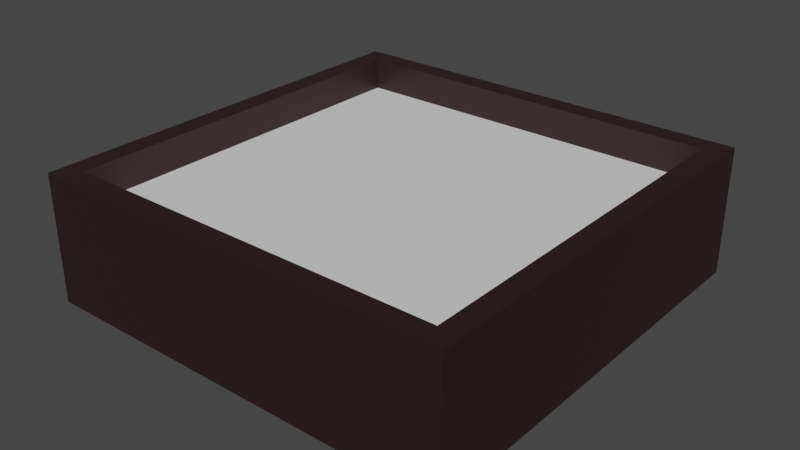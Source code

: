 # Source: garden.blend  (saved by Blender 2.93.21; exported with 4.5.12 LTS)
import bpy
from mathutils import Matrix  # noqa: F401  (used for matrix-valued properties, if any)

bpy.ops.wm.read_factory_settings(use_empty=True)
scene = bpy.context.scene
scene.name = 'Scene'

# ---- collections
col_collection = bpy.data.collections.new('Collection'); scene.collection.children.link(col_collection)

# ---- materials (node trees are filled in below, after node groups)
mat_material_002 = bpy.data.materials.new('Material.002')
mat_material_002.use_transparent_shadow = False
mat_material_003 = bpy.data.materials.new('Material.003')
mat_material_003.use_transparent_shadow = False

# ---- material node trees
mat_material_002.use_nodes = True; mat_material_002.node_tree.nodes.clear()
_N = mat_material_002.node_tree.nodes; _L = mat_material_002.node_tree.links
n0 = _N.new('ShaderNodeBsdfPrincipled'); n0.name = 'Principled BSDF'; n0.location = (10, 300)
n0.distribution = 'GGX'
n0.subsurface_method = 'BURLEY'
n0.inputs[0].default_value = (0.02365, 0.01071, 0.01106, 1.0)
n0.inputs[3].default_value = 1.45
n0.inputs[27].default_value = (0.0, 0.0, 0.0, 1.0)
n0.inputs[28].default_value = 1.0
n1 = _N.new('ShaderNodeOutputMaterial'); n1.name = 'Material Output'; n1.location = (300, 300)
_L.new(n0.outputs[0], n1.inputs[0])
n1.is_active_output = True
mat_material_003.use_nodes = True; mat_material_003.node_tree.nodes.clear()
_N = mat_material_003.node_tree.nodes; _L = mat_material_003.node_tree.links
n0 = _N.new('ShaderNodeBsdfPrincipled'); n0.name = 'Principled BSDF'; n0.location = (10, 300)
n0.distribution = 'GGX'
n0.subsurface_method = 'BURLEY'
n0.inputs[3].default_value = 1.45
n0.inputs[27].default_value = (0.0, 0.0, 0.0, 1.0)
n0.inputs[28].default_value = 1.0
n1 = _N.new('ShaderNodeOutputMaterial'); n1.name = 'Material Output'; n1.location = (300, 300)
_L.new(n0.outputs[0], n1.inputs[0])
n1.is_active_output = True

# ---- world
world_world = bpy.data.worlds.new('World'); scene.world = world_world
world_world.use_nodes = True; world_world.node_tree.nodes.clear()
_N = world_world.node_tree.nodes; _L = world_world.node_tree.links
n0 = _N.new('ShaderNodeOutputWorld'); n0.name = 'World Output'; n0.location = (300, 300)
n1 = _N.new('ShaderNodeBackground'); n1.name = 'Background'; n1.location = (10, 300)
n1.inputs[0].default_value = (0.05088, 0.05088, 0.05088, 1.0)
_L.new(n1.outputs[0], n0.inputs[0])
n0.is_active_output = True
world_world.color = (0.05088, 0.05088, 0.05088)
world_world.use_sun_shadow = False
world_world.sun_shadow_jitter_overblur = 0.0

# ---- meshes
me_cube_001 = bpy.data.meshes.new('Cube.001')
me_cube_001.from_pydata([(-1.0, -1.0, -1.0), (-1.0, -1.0, 1.0), (-1.0, 1.0, -1.0), (-1.0, 1.0, 1.0), (1.0, -1.0, -1.0), (1.0, -1.0, 1.0), (1.0, 1.0, -1.0), (1.0, 1.0, 1.0), (-0.9, -0.9, 0.5), (-0.9, -0.9, 1.0), (-0.9, 0.9, 0.5), (-0.9, 0.9, 1.0), (0.9, -0.9, 0.5), (0.9, -0.9, 1.0), (0.9, 0.9, 0.5), (0.9, 0.9, 1.0)], [], [(0, 1, 3, 2), (2, 3, 7, 6), (6, 7, 5, 4), (4, 5, 1, 0), (2, 6, 4, 0), (7, 3, 11, 15), (15, 13, 5, 7), (9, 8, 10, 11), (11, 10, 14, 15), (13, 15, 14, 12), (9, 13, 12, 8), (3, 1, 9, 11), (13, 9, 1, 5)])
_uv = me_cube_001.uv_layers.new(name='UVMap')
_uv.uv.foreach_set('vector', [0.375, 0.0, 0.625, 0.0, 0.625, 0.25, 0.375, 0.25, 0.375, 0.25, 0.625, 0.25, 0.625, 0.5, 0.375, 0.5, 0.375, 0.5, 0.625, 0.5, 0.625, 0.75, 0.375, 0.75, 0.375, 0.75, 0.625, 0.75, 0.625, 1.0, 0.375, 1.0, 0.125, 0.5, 0.375, 0.5, 0.375, 0.75, 0.125, 0.75, 0.625, 0.5, 0.625, 0.25, 0.625, 0.25, 0.6375, 0.5125, 0.6375, 0.5125, 0.6375, 0.7375, 0.625, 0.75, 0.625, 0.5, 0.625, 0.0, 0.375, 0.0, 0.375, 0.25, 0.625, 0.25, 0.625, 0.25, 0.375, 0.25, 0.375, 0.5, 0.625, 0.5, 0.625, 0.75, 0.625, 0.5, 0.375, 0.5, 0.375, 0.75, 0.625, 1.0, 0.625, 0.75, 0.375, 0.75, 0.375, 1.0, 0.625, 0.25, 0.625, 0.0, 0.625, 0.0, 0.625, 0.25, 0.6375, 0.7375, 0.625, 0.0, 0.625, 1.0, 0.625, 0.75])
me_cube_001.materials.append(mat_material_002)
me_cube_001.use_remesh_fix_poles = True
me_cube_001.use_remesh_preserve_attributes = False
me_cube_001.update()
me_plane = bpy.data.meshes.new('Plane')
me_plane.from_pydata([(-1.0, -1.0, 0.0), (1.0, -1.0, 0.0), (-1.0, 1.0, 0.0), (1.0, 1.0, 0.0)], [], [(0, 1, 3, 2)])
_uv = me_plane.uv_layers.new(name='UVMap')
_uv.uv.foreach_set('vector', [0.0, 0.0, 1.0, 0.0, 1.0, 1.0, 0.0, 1.0])
me_plane.materials.append(mat_material_003)
me_plane.use_remesh_fix_poles = True
me_plane.use_remesh_preserve_attributes = False
me_plane.update()

# ---- objects
ob_frame = bpy.data.objects.new('frame', me_cube_001)
ob_base = bpy.data.objects.new('base', me_plane)

# ---- transforms, parenting, visibility, modifiers, constraints
ob_frame.location = (0.0, 0.0, 0.0)
ob_frame.scale = (3.333, 3.333, 1.0)
ob_base.location = (0.0, 0.0, 0.5)
ob_base.scale = (3.0, 3.0, 1.0)

# ---- collection membership
col_collection.objects.link(ob_frame)
col_collection.objects.link(ob_base)

# ---- scene / render settings (as saved in the file)
scene.frame_start = 1; scene.frame_end = 250; scene.frame_set(3)
scene.render.engine = 'BLENDER_EEVEE_NEXT'
scene.cycles.use_denoising = False
scene.cycles.samples = 128
scene.cycles.sampling_pattern = 'TABULATED_SOBOL'
scene.cycles.use_adaptive_sampling = False
scene.cycles.use_light_tree = False
scene.view_settings.view_transform = 'Filmic'
bpy.context.view_layer.update()

# ---- added for rendering (the .blend has no active camera and no usable light): camera, sun
cam_auto = bpy.data.cameras.new('AutoCamera')
cam_auto.lens = 50.0
cam_auto.sensor_width = 36.0
cam_auto.clip_end = 1000.0
ob_auto_camera = bpy.data.objects.new('AutoCamera', cam_auto)
scene.collection.objects.link(ob_auto_camera)
ob_auto_camera.location = (8.91721, -10.7007, 7.13377)
ob_auto_camera.rotation_euler = (1.09748, -7.21219e-08, 0.694738)
scene.camera = ob_auto_camera
light_auto_sun = bpy.data.lights.new('AutoSun', 'SUN')
light_auto_sun.energy = 3.0
light_auto_sun.angle = 0.0523599
ob_auto_sun = bpy.data.objects.new('AutoSun', light_auto_sun)
scene.collection.objects.link(ob_auto_sun)
ob_auto_sun.rotation_euler = (0.872665, 0.174533, 0.523599)
bpy.context.view_layer.update()
